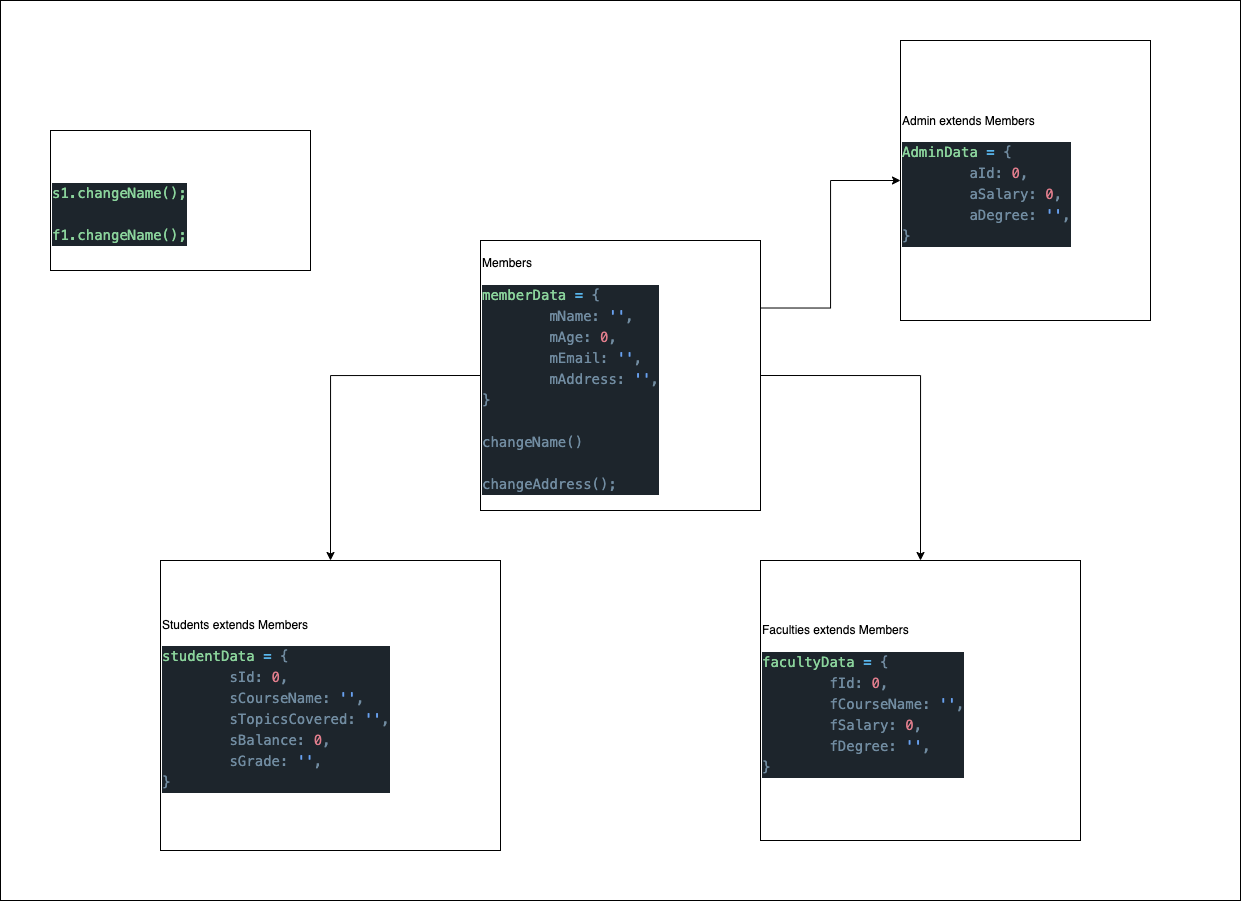

The diagram above was exported from draw.io. Its source (the exported page's mxGraphModel, read from the mxfile embedded in the PNG):
<mxGraphModel dx="2301" dy="2056" grid="1" gridSize="10" guides="1" tooltips="1" connect="1" arrows="1" fold="1" page="1" pageScale="1" pageWidth="827" pageHeight="1169" math="0" shadow="0">
  <root>
    <mxCell id="0" />
    <mxCell id="1" parent="0" />
    <mxCell id="q0yVgtIoUElL6gfrS3TY-10" value="" style="rounded=0;whiteSpace=wrap;html=1;" vertex="1" parent="1">
      <mxGeometry x="-360" y="-200" width="1240" height="900" as="geometry" />
    </mxCell>
    <mxCell id="q0yVgtIoUElL6gfrS3TY-1" value="Students extends Members&lt;br&gt;&lt;br&gt;&lt;div style=&quot;color: rgb(183, 197, 211); background-color: rgb(29, 37, 44); font-family: Menlo, Monaco, &amp;quot;Courier New&amp;quot;, monospace; font-size: 14px; line-height: 21px;&quot;&gt;&lt;div&gt;&lt;span style=&quot;color: #8bd49c;&quot;&gt;studentData&lt;/span&gt;&lt;span style=&quot;color: #718ca1;&quot;&gt; &lt;/span&gt;&lt;span style=&quot;color: #5ec4ff;&quot;&gt;=&lt;/span&gt;&lt;span style=&quot;color: #718ca1;&quot;&gt; {&lt;/span&gt;&lt;/div&gt;&lt;div&gt;&lt;span style=&quot;color: #718ca1;&quot;&gt;        &lt;span style=&quot;white-space: pre;&quot;&gt;&#09;&lt;/span&gt;sId: &lt;/span&gt;&lt;span style=&quot;color: #e27e8d;&quot;&gt;0&lt;/span&gt;&lt;span style=&quot;color: #718ca1;&quot;&gt;,&lt;/span&gt;&lt;/div&gt;&lt;div&gt;&lt;span style=&quot;color: rgb(113, 140, 161);&quot;&gt;&lt;span style=&quot;white-space: pre;&quot;&gt;&#09;&lt;/span&gt;sCourseName: &lt;/span&gt;&lt;span style=&quot;color: rgb(104, 161, 240);&quot;&gt;''&lt;/span&gt;&lt;span style=&quot;color: rgb(113, 140, 161);&quot;&gt;,&lt;/span&gt;&lt;br&gt;&lt;/div&gt;&lt;div&gt;&lt;span style=&quot;color: #718ca1;&quot;&gt;        &lt;span style=&quot;white-space: pre;&quot;&gt;&#09;&lt;/span&gt;sTopicsCovered: &lt;/span&gt;&lt;span style=&quot;color: #68a1f0;&quot;&gt;''&lt;/span&gt;&lt;span style=&quot;color: #718ca1;&quot;&gt;,&lt;/span&gt;&lt;/div&gt;&lt;div&gt;&lt;span style=&quot;color: #718ca1;&quot;&gt;        &lt;span style=&quot;white-space: pre;&quot;&gt;&#09;&lt;/span&gt;sBalance: &lt;/span&gt;&lt;span style=&quot;color: #e27e8d;&quot;&gt;0&lt;/span&gt;&lt;span style=&quot;color: #718ca1;&quot;&gt;,&lt;/span&gt;&lt;/div&gt;&lt;div&gt;&lt;span style=&quot;color: #718ca1;&quot;&gt;        &lt;span style=&quot;white-space: pre;&quot;&gt;&#09;&lt;/span&gt;sGrade: &lt;/span&gt;&lt;span style=&quot;color: #68a1f0;&quot;&gt;''&lt;/span&gt;&lt;span style=&quot;color: #718ca1;&quot;&gt;,&lt;/span&gt;&lt;/div&gt;&lt;div&gt;&lt;span style=&quot;color: #718ca1;&quot;&gt;    }&lt;/span&gt;&lt;/div&gt;&lt;/div&gt;" style="rounded=0;whiteSpace=wrap;html=1;align=left;" vertex="1" parent="1">
      <mxGeometry x="-200" y="360" width="340" height="290" as="geometry" />
    </mxCell>
    <mxCell id="q0yVgtIoUElL6gfrS3TY-2" value="Faculties extends Members&lt;br&gt;&lt;br&gt;&lt;div style=&quot;color: rgb(183, 197, 211); background-color: rgb(29, 37, 44); font-family: Menlo, Monaco, &amp;quot;Courier New&amp;quot;, monospace; font-size: 14px; line-height: 21px;&quot;&gt;&lt;div&gt;&lt;span style=&quot;color: #718ca1;&quot;&gt;    &lt;/span&gt;&lt;span style=&quot;color: #8bd49c;&quot;&gt;facultyData&lt;/span&gt;&lt;span style=&quot;color: #718ca1;&quot;&gt; &lt;/span&gt;&lt;span style=&quot;color: #5ec4ff;&quot;&gt;=&lt;/span&gt;&lt;span style=&quot;color: #718ca1;&quot;&gt; {&lt;/span&gt;&lt;/div&gt;&lt;div&gt;&lt;span style=&quot;color: #718ca1;&quot;&gt;        &lt;span style=&quot;white-space: pre;&quot;&gt;&#09;&lt;/span&gt;fId: &lt;/span&gt;&lt;span style=&quot;color: #e27e8d;&quot;&gt;0&lt;/span&gt;&lt;span style=&quot;color: #718ca1;&quot;&gt;,&lt;/span&gt;&lt;/div&gt;&lt;div&gt;&lt;span style=&quot;color: #718ca1;&quot;&gt;        &lt;span style=&quot;white-space: pre;&quot;&gt;&#09;&lt;/span&gt;fCourseName: &lt;/span&gt;&lt;span style=&quot;color: #68a1f0;&quot;&gt;''&lt;/span&gt;&lt;span style=&quot;color: #718ca1;&quot;&gt;,&lt;/span&gt;&lt;/div&gt;&lt;div&gt;&lt;span style=&quot;color: #718ca1;&quot;&gt;        &lt;span style=&quot;white-space: pre;&quot;&gt;&#09;&lt;/span&gt;fSalary: &lt;/span&gt;&lt;span style=&quot;color: #e27e8d;&quot;&gt;0&lt;/span&gt;&lt;span style=&quot;color: #718ca1;&quot;&gt;,&lt;/span&gt;&lt;/div&gt;&lt;div&gt;&lt;span style=&quot;color: #718ca1;&quot;&gt;        &lt;span style=&quot;white-space: pre;&quot;&gt;&#09;&lt;/span&gt;fDegree: &lt;/span&gt;&lt;span style=&quot;color: #68a1f0;&quot;&gt;''&lt;/span&gt;&lt;span style=&quot;color: #718ca1;&quot;&gt;,&lt;/span&gt;&lt;/div&gt;&lt;div&gt;&lt;span style=&quot;color: #718ca1;&quot;&gt;    }&lt;/span&gt;&lt;/div&gt;&lt;/div&gt;" style="rounded=0;whiteSpace=wrap;html=1;align=left;" vertex="1" parent="1">
      <mxGeometry x="400" y="360" width="320" height="280" as="geometry" />
    </mxCell>
    <mxCell id="q0yVgtIoUElL6gfrS3TY-4" style="edgeStyle=orthogonalEdgeStyle;rounded=0;orthogonalLoop=1;jettySize=auto;html=1;exitX=0;exitY=0.5;exitDx=0;exitDy=0;entryX=0.5;entryY=0;entryDx=0;entryDy=0;" edge="1" parent="1" source="q0yVgtIoUElL6gfrS3TY-3" target="q0yVgtIoUElL6gfrS3TY-1">
      <mxGeometry relative="1" as="geometry" />
    </mxCell>
    <mxCell id="q0yVgtIoUElL6gfrS3TY-5" style="edgeStyle=orthogonalEdgeStyle;rounded=0;orthogonalLoop=1;jettySize=auto;html=1;exitX=1;exitY=0.5;exitDx=0;exitDy=0;entryX=0.5;entryY=0;entryDx=0;entryDy=0;" edge="1" parent="1" source="q0yVgtIoUElL6gfrS3TY-3" target="q0yVgtIoUElL6gfrS3TY-2">
      <mxGeometry relative="1" as="geometry" />
    </mxCell>
    <mxCell id="q0yVgtIoUElL6gfrS3TY-8" style="edgeStyle=orthogonalEdgeStyle;rounded=0;orthogonalLoop=1;jettySize=auto;html=1;exitX=1;exitY=0.25;exitDx=0;exitDy=0;entryX=0;entryY=0.5;entryDx=0;entryDy=0;" edge="1" parent="1" source="q0yVgtIoUElL6gfrS3TY-3" target="q0yVgtIoUElL6gfrS3TY-9">
      <mxGeometry relative="1" as="geometry">
        <mxPoint x="460" y="40" as="targetPoint" />
      </mxGeometry>
    </mxCell>
    <mxCell id="q0yVgtIoUElL6gfrS3TY-3" value="Members&lt;br&gt;&lt;br&gt;&lt;div style=&quot;color: rgb(183, 197, 211); background-color: rgb(29, 37, 44); font-family: Menlo, Monaco, &amp;quot;Courier New&amp;quot;, monospace; font-size: 14px; line-height: 21px;&quot;&gt;&lt;div&gt;&lt;span style=&quot;color: #8bd49c;&quot;&gt;memberData&lt;/span&gt;&lt;span style=&quot;color: #718ca1;&quot;&gt; &lt;/span&gt;&lt;span style=&quot;color: #5ec4ff;&quot;&gt;=&lt;/span&gt;&lt;span style=&quot;color: #718ca1;&quot;&gt; {&lt;/span&gt;&lt;/div&gt;&lt;div&gt;&lt;span style=&quot;color: #718ca1;&quot;&gt;&lt;span style=&quot;white-space: pre;&quot;&gt;&#09;&lt;/span&gt;mName: &lt;/span&gt;&lt;span style=&quot;color: #68a1f0;&quot;&gt;''&lt;/span&gt;&lt;span style=&quot;color: #718ca1;&quot;&gt;,&lt;/span&gt;&lt;/div&gt;&lt;div&gt;&lt;span style=&quot;color: #718ca1;&quot;&gt;&lt;span style=&quot;white-space: pre;&quot;&gt;&#09;&lt;/span&gt;mAge: &lt;/span&gt;&lt;span style=&quot;color: #e27e8d;&quot;&gt;0&lt;/span&gt;&lt;span style=&quot;color: #718ca1;&quot;&gt;,&lt;/span&gt;&lt;/div&gt;&lt;div&gt;&lt;span style=&quot;color: #718ca1;&quot;&gt;&lt;span style=&quot;white-space: pre;&quot;&gt;&#09;&lt;/span&gt;mEmail: &lt;/span&gt;&lt;span style=&quot;color: #68a1f0;&quot;&gt;''&lt;/span&gt;&lt;span style=&quot;color: #718ca1;&quot;&gt;,&lt;/span&gt;&lt;/div&gt;&lt;div&gt;&lt;span style=&quot;color: #718ca1;&quot;&gt;&lt;span style=&quot;white-space: pre;&quot;&gt;&#09;&lt;/span&gt;mAddress: &lt;/span&gt;&lt;span style=&quot;color: #68a1f0;&quot;&gt;''&lt;/span&gt;&lt;span style=&quot;color: #718ca1;&quot;&gt;,&lt;/span&gt;&lt;/div&gt;&lt;div&gt;&lt;span style=&quot;color: #718ca1;&quot;&gt;    }&lt;/span&gt;&lt;/div&gt;&lt;div&gt;&lt;span style=&quot;color: #718ca1;&quot;&gt;&lt;br&gt;&lt;/span&gt;&lt;/div&gt;&lt;div&gt;&lt;span style=&quot;color: #718ca1;&quot;&gt;changeName()&lt;/span&gt;&lt;/div&gt;&lt;div&gt;&lt;span style=&quot;color: #718ca1;&quot;&gt;&lt;br&gt;&lt;/span&gt;&lt;/div&gt;&lt;div&gt;&lt;span style=&quot;color: #718ca1;&quot;&gt;changeAddress();&lt;/span&gt;&lt;/div&gt;&lt;/div&gt;" style="rounded=0;whiteSpace=wrap;html=1;align=left;" vertex="1" parent="1">
      <mxGeometry x="120" y="40" width="280" height="270" as="geometry" />
    </mxCell>
    <mxCell id="q0yVgtIoUElL6gfrS3TY-6" value="&lt;br&gt;&lt;br&gt;&lt;div style=&quot;background-color: rgb(29, 37, 44); font-family: Menlo, Monaco, &amp;quot;Courier New&amp;quot;, monospace; font-size: 14px; line-height: 21px;&quot;&gt;&lt;div style=&quot;&quot;&gt;&lt;font color=&quot;#8bd49c&quot;&gt;s1.changeName();&lt;br&gt;&lt;br&gt;f1.changeName();&lt;/font&gt;&lt;/div&gt;&lt;/div&gt;" style="rounded=0;whiteSpace=wrap;html=1;align=left;" vertex="1" parent="1">
      <mxGeometry x="-310" y="-70" width="260" height="140" as="geometry" />
    </mxCell>
    <mxCell id="q0yVgtIoUElL6gfrS3TY-9" value="Admin extends Members&lt;br&gt;&lt;br&gt;&lt;div style=&quot;color: rgb(183, 197, 211); background-color: rgb(29, 37, 44); font-family: Menlo, Monaco, &amp;quot;Courier New&amp;quot;, monospace; font-size: 14px; line-height: 21px;&quot;&gt;&lt;div&gt;&lt;span style=&quot;color: #8bd49c;&quot;&gt;AdminData&lt;/span&gt;&lt;span style=&quot;color: #718ca1;&quot;&gt; &lt;/span&gt;&lt;span style=&quot;color: #5ec4ff;&quot;&gt;=&lt;/span&gt;&lt;span style=&quot;color: #718ca1;&quot;&gt; {&lt;/span&gt;&lt;/div&gt;&lt;div&gt;&lt;span style=&quot;color: #718ca1;&quot;&gt;        &lt;span style=&quot;white-space: pre;&quot;&gt;&#09;&lt;/span&gt;aId: &lt;/span&gt;&lt;span style=&quot;color: #e27e8d;&quot;&gt;0&lt;/span&gt;&lt;span style=&quot;color: #718ca1;&quot;&gt;,&lt;/span&gt;&lt;/div&gt;&lt;div&gt;&lt;span style=&quot;color: #718ca1;&quot;&gt;        &lt;span style=&quot;white-space: pre;&quot;&gt;&#09;&lt;/span&gt;aSalary: &lt;/span&gt;&lt;span style=&quot;color: #e27e8d;&quot;&gt;0&lt;/span&gt;&lt;span style=&quot;color: #718ca1;&quot;&gt;,&lt;/span&gt;&lt;/div&gt;&lt;div&gt;&lt;span style=&quot;color: #718ca1;&quot;&gt;        &lt;span style=&quot;white-space: pre;&quot;&gt;&#09;&lt;/span&gt;aDegree: &lt;/span&gt;&lt;span style=&quot;color: #68a1f0;&quot;&gt;''&lt;/span&gt;&lt;span style=&quot;color: #718ca1;&quot;&gt;,&lt;/span&gt;&lt;/div&gt;&lt;div&gt;&lt;span style=&quot;color: #718ca1;&quot;&gt;    }&lt;/span&gt;&lt;/div&gt;&lt;/div&gt;" style="rounded=0;whiteSpace=wrap;html=1;align=left;" vertex="1" parent="1">
      <mxGeometry x="540" y="-160" width="250" height="280" as="geometry" />
    </mxCell>
  </root>
</mxGraphModel>